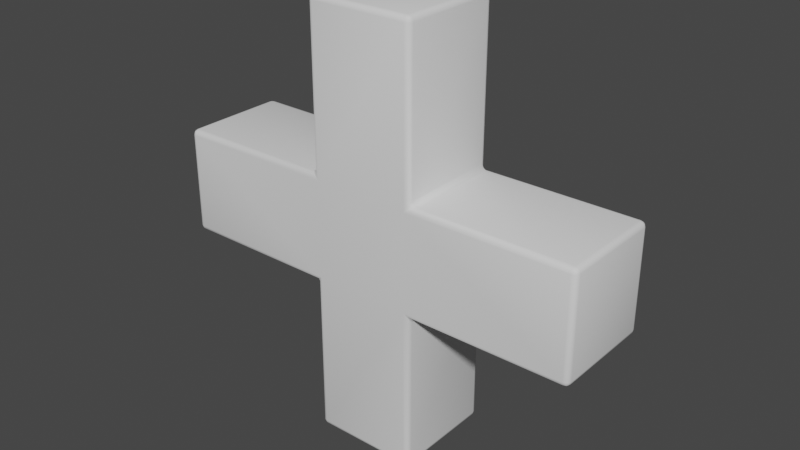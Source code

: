 # Source: ObjectGenerator.blend  (saved by Blender 3.2.14; exported with 4.5.12 LTS)
import bpy
from mathutils import Matrix  # noqa: F401  (used for matrix-valued properties, if any)

bpy.ops.wm.read_factory_settings(use_empty=True)
scene = bpy.context.scene
scene.name = 'Scene'

# ---- collections
col_collection = bpy.data.collections.new('Collection'); scene.collection.children.link(col_collection)

# ---- world
world_world = bpy.data.worlds.new('World'); scene.world = world_world
world_world.use_nodes = True; world_world.node_tree.nodes.clear()
_N = world_world.node_tree.nodes; _L = world_world.node_tree.links
n0 = _N.new('ShaderNodeOutputWorld'); n0.name = 'World Output'; n0.location = (300, 300)
n1 = _N.new('ShaderNodeBackground'); n1.name = 'Background'; n1.location = (10, 300)
n1.inputs[0].default_value = (0.05088, 0.05088, 0.05088, 1.0)
_L.new(n1.outputs[0], n0.inputs[0])
n0.is_active_output = True
world_world.color = (0.05088, 0.05088, 0.05088)
world_world.use_sun_shadow = False
world_world.sun_shadow_jitter_overblur = 0.0

# ---- meshes
me_cube = bpy.data.meshes.new('Cube')
me_cube.from_pydata([(-0.5, -0.5, -0.5), (-0.5, -0.5, 0.5), (-0.5, 0.5, -0.5), (-0.5, 0.5, 0.5), (0.5, -0.5, -0.5), (0.5, -0.5, 0.5), (0.5, 0.5, -0.5), (0.5, 0.5, 0.5), (-0.5, 0.5, -2.0), (-0.5, -0.5, -2.0), (-0.5, -0.5, 2.0), (-0.5, 0.5, 2.0), (0.5, 0.5, -2.0), (0.5, 0.5, 2.0), (0.5, -0.5, -2.0), (0.5, -0.5, 2.0), (-2.0, 0.5, -0.5), (-2.0, -0.5, -0.5), (-2.0, -0.5, 0.5), (-2.0, 0.5, 0.5), (2.0, 0.5, 0.5), (2.0, 0.5, -0.5), (2.0, -0.5, -0.5), (2.0, -0.5, 0.5)], [], [(5, 4, 22, 23), (2, 3, 7, 6), (2, 0, 17, 16), (4, 5, 1, 0), (0, 2, 8, 9), (1, 5, 15, 10), (8, 12, 14, 9), (13, 11, 10, 15), (6, 4, 14, 12), (7, 3, 11, 13), (4, 0, 9, 14), (5, 7, 13, 15), (2, 6, 12, 8), (3, 1, 10, 11), (17, 18, 19, 16), (21, 20, 23, 22), (4, 6, 21, 22), (3, 2, 16, 19), (0, 1, 18, 17), (7, 5, 23, 20), (6, 7, 20, 21), (1, 3, 19, 18)])
me_cube.polygons.foreach_set('use_smooth', [True] * 22)
_uv = me_cube.uv_layers.new(name='UVMap')
_uv.uv.foreach_set('vector', [0.625, 0.75, 0.375, 0.75, 0.375, 0.75, 0.625, 0.75, 0.375, 0.25, 0.625, 0.25, 0.625, 0.5, 0.375, 0.5, 0.375, 0.25, 0.375, 0.0, 0.375, 0.0, 0.375, 0.25, 0.375, 0.75, 0.625, 0.75, 0.625, 1.0, 0.375, 1.0, 0.375, 0.0, 0.375, 0.25, 0.375, 0.25, 0.375, 0.0, 0.625, 1.0, 0.625, 0.75, 0.625, 0.75, 0.625, 1.0, 0.125, 0.5, 0.375, 0.5, 0.375, 0.75, 0.125, 0.75, 0.625, 0.5, 0.875, 0.5, 0.875, 0.75, 0.625, 0.75, 0.375, 0.5, 0.375, 0.75, 0.375, 0.75, 0.375, 0.5, 0.625, 0.5, 0.625, 0.25, 0.625, 0.25, 0.625, 0.5, 0.375, 0.75, 0.375, 1.0, 0.375, 1.0, 0.375, 0.75, 0.625, 0.75, 0.625, 0.5, 0.625, 0.5, 0.625, 0.75, 0.375, 0.25, 0.375, 0.5, 0.375, 0.5, 0.375, 0.25, 0.625, 0.25, 0.625, 0.0, 0.625, 0.0, 0.625, 0.25, 0.375, 0.0, 0.625, 0.0, 0.625, 0.25, 0.375, 0.25, 0.375, 0.5, 0.625, 0.5, 0.625, 0.75, 0.375, 0.75, 0.375, 0.75, 0.375, 0.5, 0.375, 0.5, 0.375, 0.75, 0.625, 0.25, 0.375, 0.25, 0.375, 0.25, 0.625, 0.25, 0.375, 1.0, 0.625, 1.0, 0.625, 1.0, 0.375, 1.0, 0.625, 0.5, 0.625, 0.75, 0.625, 0.75, 0.625, 0.5, 0.375, 0.5, 0.625, 0.5, 0.625, 0.5, 0.375, 0.5, 0.625, 0.0, 0.625, 0.25, 0.625, 0.25, 0.625, 0.0])
me_cube.update()

# ---- objects
ob_cube = bpy.data.objects.new('Cube', me_cube)

# ---- transforms, parenting, visibility, modifiers, constraints
ob_cube.location = (0.0, 0.0, 0.0)
_m = ob_cube.modifiers.new('Bevel', 'BEVEL')
_m.width = 0.05
_m.width_pct = 0.05
_m.segments = 3

# ---- collection membership
col_collection.objects.link(ob_cube)

# ---- scene / render settings (as saved in the file)
scene.frame_start = 1; scene.frame_end = 250; scene.frame_set(1)
scene.render.engine = 'BLENDER_EEVEE_NEXT'
scene.cycles.sampling_pattern = 'TABULATED_SOBOL'
scene.cycles.use_light_tree = False
scene.view_settings.view_transform = 'Filmic'
bpy.context.view_layer.update()

# ---- added for rendering (the .blend has no active camera and no usable light): camera, sun
cam_auto = bpy.data.cameras.new('AutoCamera')
cam_auto.lens = 50.0
cam_auto.sensor_width = 36.0
cam_auto.clip_end = 1000.0
ob_auto_camera = bpy.data.objects.new('AutoCamera', cam_auto)
scene.collection.objects.link(ob_auto_camera)
ob_auto_camera.location = (5.31501, -6.37801, 4.25201)
ob_auto_camera.rotation_euler = (1.09748, -7.21219e-08, 0.694738)
scene.camera = ob_auto_camera
light_auto_sun = bpy.data.lights.new('AutoSun', 'SUN')
light_auto_sun.energy = 3.0
light_auto_sun.angle = 0.0523599
ob_auto_sun = bpy.data.objects.new('AutoSun', light_auto_sun)
scene.collection.objects.link(ob_auto_sun)
ob_auto_sun.rotation_euler = (0.872665, 0.174533, 0.523599)
bpy.context.view_layer.update()
